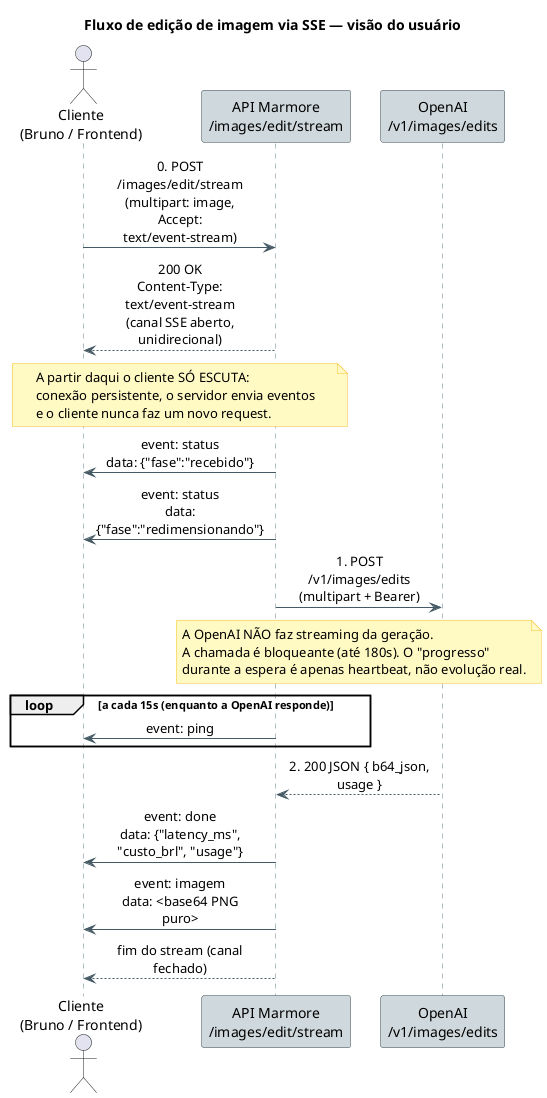

The diagram above was rendered by PlantUML. Its source (embedded in the PNG):
@startuml sse-user-flow

skinparam sequenceMessageAlign center
skinparam responseMessageBelowArrow true
skinparam maxMessageSize 150
skinparam participantPadding 10
skinparam BoxPadding 10
skinparam note {
  BackgroundColor #FFF9C4
  BorderColor #FBC02D
}
skinparam sequence {
  ArrowColor #455A64
  LifeLineBorderColor #607D8B
  ParticipantBorderColor #37474F
  ParticipantBackgroundColor #CFD8DC
}

title Fluxo de edição de imagem via SSE — visão do usuário

actor "Cliente\n(Bruno / Frontend)" as Cliente
participant "API Marmore\n/images/edit/stream" as API
participant "OpenAI\n/v1/images/edits" as OpenAI

Cliente -> API : 0. POST /images/edit/stream\n(multipart: image, Accept: text/event-stream)
API --> Cliente : 200 OK\nContent-Type: text/event-stream\n(canal SSE aberto, unidirecional)

note over Cliente, API
  A partir daqui o cliente SÓ ESCUTA:
  conexão persistente, o servidor envia eventos
  e o cliente nunca faz um novo request.
end note

API -> Cliente : event: status\ndata: {"fase":"recebido"}
API -> Cliente : event: status\ndata: {"fase":"redimensionando"}

API -> OpenAI : 1. POST /v1/images/edits\n(multipart + Bearer)

note over API, OpenAI
  A OpenAI NÃO faz streaming da geração.
  A chamada é bloqueante (até 180s). O "progresso"
  durante a espera é apenas heartbeat, não evolução real.
end note

loop a cada 15s (enquanto a OpenAI responde)
  API -> Cliente : event: ping
end

OpenAI --> API : 2. 200 JSON { b64_json, usage }

API -> Cliente : event: done\ndata: {"latency_ms", "custo_brl", "usage"}
API -> Cliente : event: imagem\ndata: <base64 PNG puro>
API --> Cliente : fim do stream (canal fechado)

@enduml